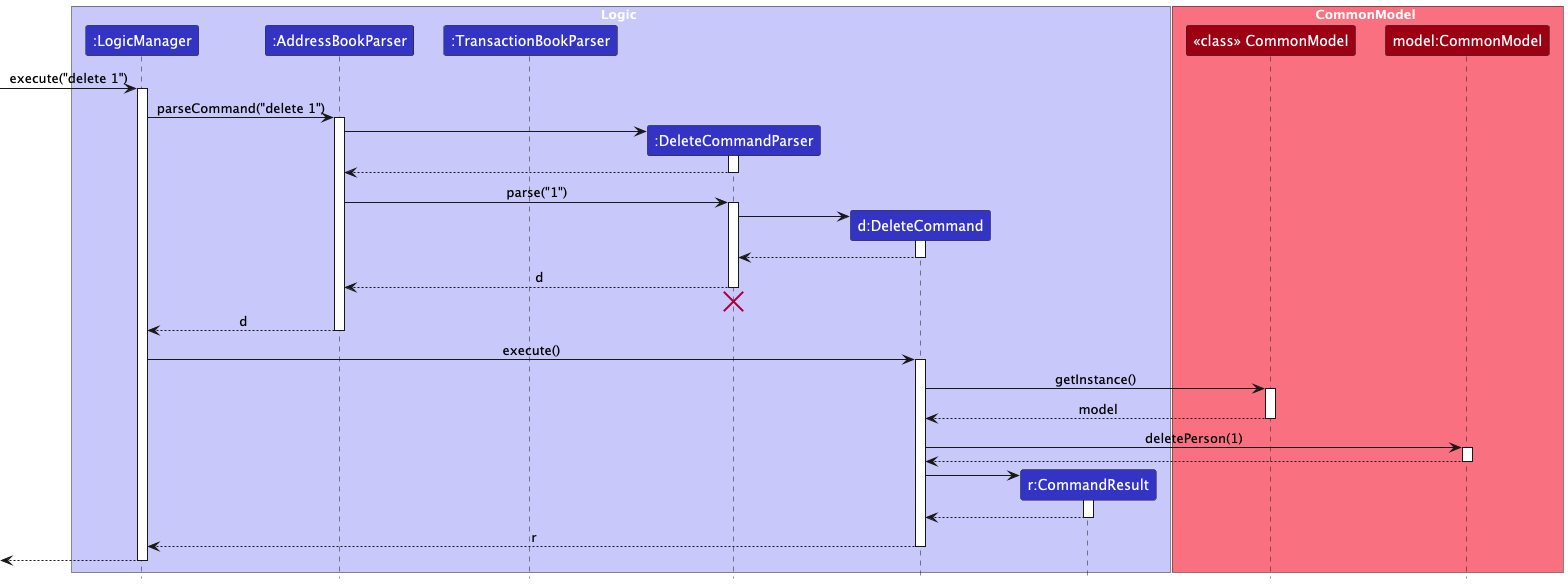

The diagram above was rendered by PlantUML. Its source (embedded in the PNG):
@startuml
!include style.puml
skinparam ArrowFontStyle plain

box Logic LOGIC_COLOR_T1
participant ":LogicManager" as LogicManager LOGIC_COLOR
participant ":AddressBookParser" as AddressBookParser LOGIC_COLOR
participant ":TransactionBookParser" as TransactionBookParser LOGIC_COLOR
participant ":DeleteCommandParser" as DeleteCommandParser LOGIC_COLOR
participant "d:DeleteCommand" as DeleteCommand LOGIC_COLOR
participant "r:CommandResult" as CommandResult LOGIC_COLOR
end box

box CommonModel MODEL_COLOR_T1
participant "<<class>> CommonModel" as CommonModel MODEL_COLOR
participant "model:CommonModel" as CommonModelInstance MODEL_COLOR
end box

[-> LogicManager : execute("delete 1")
activate LogicManager

LogicManager -> AddressBookParser : parseCommand("delete 1")
activate AddressBookParser

create DeleteCommandParser
AddressBookParser -> DeleteCommandParser
activate DeleteCommandParser

DeleteCommandParser --> AddressBookParser
deactivate DeleteCommandParser

AddressBookParser -> DeleteCommandParser : parse("1")
activate DeleteCommandParser

create DeleteCommand
DeleteCommandParser -> DeleteCommand
activate DeleteCommand

DeleteCommand --> DeleteCommandParser :
deactivate DeleteCommand

DeleteCommandParser --> AddressBookParser : d
deactivate DeleteCommandParser
'Hidden arrow to position the destroy marker below the end of the activation bar.
DeleteCommandParser -[hidden]-> AddressBookParser
destroy DeleteCommandParser

AddressBookParser --> LogicManager : d
deactivate AddressBookParser

LogicManager -> DeleteCommand : execute()
activate DeleteCommand


DeleteCommand -> CommonModel : getInstance()
activate CommonModel

CommonModel --> DeleteCommand : model
deactivate CommonModel

DeleteCommand -> CommonModelInstance : deletePerson(1)
activate CommonModelInstance

CommonModelInstance --> DeleteCommand
deactivate CommonModelInstance

create CommandResult
DeleteCommand -> CommandResult
activate CommandResult

CommandResult --> DeleteCommand
deactivate CommandResult

DeleteCommand --> LogicManager : r
deactivate DeleteCommand

[<--LogicManager
deactivate LogicManager
@enduml